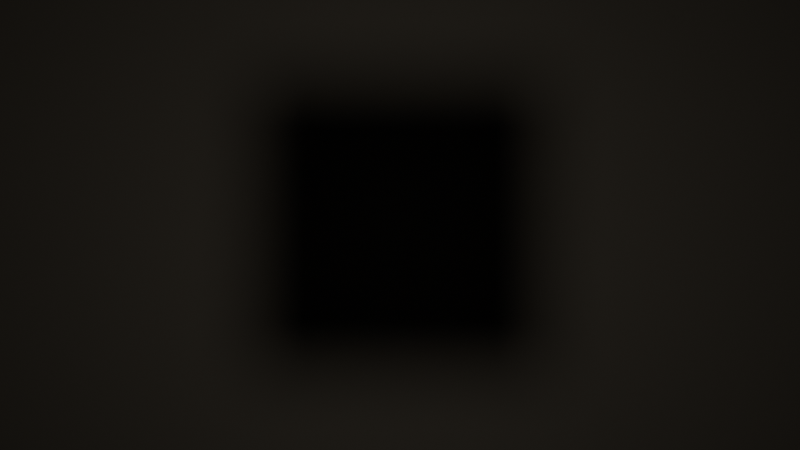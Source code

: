 # Source: ch09_01_light_under_exposed.blend  (saved by Blender 5.3.31; exported with 4.5.12 LTS)
import bpy
from mathutils import Matrix  # noqa: F401  (used for matrix-valued properties, if any)

bpy.ops.wm.read_factory_settings(use_empty=True)
scene = bpy.context.scene
scene.name = 'SC_LIGHT'

# ---- materials (node trees are filled in below, after node groups)
mat_mat_plate = bpy.data.materials.new('MAT_Plate')

# ---- material node trees
mat_mat_plate.use_nodes = True; mat_mat_plate.node_tree.nodes.clear()
_N = mat_mat_plate.node_tree.nodes; _L = mat_mat_plate.node_tree.links
n0 = _N.new('ShaderNodeBsdfPrincipled'); n0.name = 'Principled BSDF'; n0.location = (-200, 100)
n0.inputs[0].default_value = (0.5, 0.5, 0.5, 1.0)
n0.inputs[2].default_value = 1.0
n0.inputs[10].default_value = 0.005
n1 = _N.new('ShaderNodeOutputMaterial'); n1.name = 'Material Output'; n1.location = (200, 100)
_L.new(n0.outputs[0], n1.inputs[0])
n1.is_active_output = True

# ---- world
world_wo_black = bpy.data.worlds.new('WO_Black'); scene.world = world_wo_black
world_wo_black.use_nodes = True; world_wo_black.node_tree.nodes.clear()
_N = world_wo_black.node_tree.nodes; _L = world_wo_black.node_tree.links
n0 = _N.new('ShaderNodeBackground'); n0.name = 'Background'; n0.location = (-200, 100)
n0.inputs[0].default_value = (0.0, 0.0, 0.0, 1.0)
n1 = _N.new('ShaderNodeOutputWorld'); n1.name = 'World Output'; n1.location = (200, 100)
_L.new(n0.outputs[0], n1.inputs[0])
n1.is_active_output = True
world_wo_black.color = (0.0, 0.0, 0.0)

# ---- cameras
cam_cam = bpy.data.cameras.new('CAM')

# ---- lights
light_light_key = bpy.data.lights.new('LIGHT_Key', 'POINT')
light_light_key.color = (1.0, 0.85, 0.65)
light_light_key.shadow_soft_size = 0.5

# ---- meshes
me_me_plate = bpy.data.meshes.new('ME_Plate')
me_me_plate.from_pydata([(-3.0, -3.0, 0.0), (3.0, -3.0, 0.0), (-3.0, 3.0, 0.0), (3.0, 3.0, 0.0)], [], [(0, 1, 3, 2)])
me_me_plate.materials.append(mat_mat_plate)
me_me_plate.update()
me_me_occluder = bpy.data.meshes.new('ME_Occluder')
me_me_occluder.from_pydata([(-0.5, -0.5, -0.1), (-0.5, -0.5, 0.1), (-0.5, 0.5, -0.1), (-0.5, 0.5, 0.1), (0.5, -0.5, -0.1), (0.5, -0.5, 0.1), (0.5, 0.5, -0.1), (0.5, 0.5, 0.1)], [], [(0, 1, 3, 2), (2, 3, 7, 6), (6, 7, 5, 4), (4, 5, 1, 0), (2, 6, 4, 0), (7, 3, 1, 5)])
me_me_occluder.update()

# ---- objects
ob_plate = bpy.data.objects.new('Plate', me_me_plate)
ob_occluder = bpy.data.objects.new('Occluder', me_me_occluder)
ob_cam = bpy.data.objects.new('CAM', cam_cam)
ob_light_key = bpy.data.objects.new('LIGHT_Key', light_light_key)

# ---- transforms, parenting, visibility, modifiers, constraints
ob_plate.location = (0.0, 0.0, 0.0)
ob_occluder.location = (0.0, 0.0, 1.0)
ob_occluder.visible_camera = False
ob_cam.location = (0.0, 0.0, 6.0)
ob_light_key.location = (0.0, 0.0, 3.0)

# ---- collection membership
scene.collection.objects.link(ob_plate)
scene.collection.objects.link(ob_occluder)
scene.collection.objects.link(ob_cam)
scene.collection.objects.link(ob_light_key)

# ---- scene / render settings (as saved in the file)
scene.camera = ob_cam
scene.frame_start = 1; scene.frame_end = 250; scene.frame_set(1)
scene.render.engine = 'CYCLES'
scene.render.bake_bias = 0.0
scene.render.bake_samples = 0
scene.render.compositor_device = 'GPU'
scene.cycles.use_denoising = False
scene.eevee.use_volume_custom_range = False
scene.eevee.fast_gi_thickness_near = 0.1
scene.eevee.fast_gi_thickness_far = 0.0
scene.eevee.ray_tracing_options.screen_trace_thickness = 0.1
scene.view_settings.view_transform = 'Standard'
bpy.context.view_layer.update()
